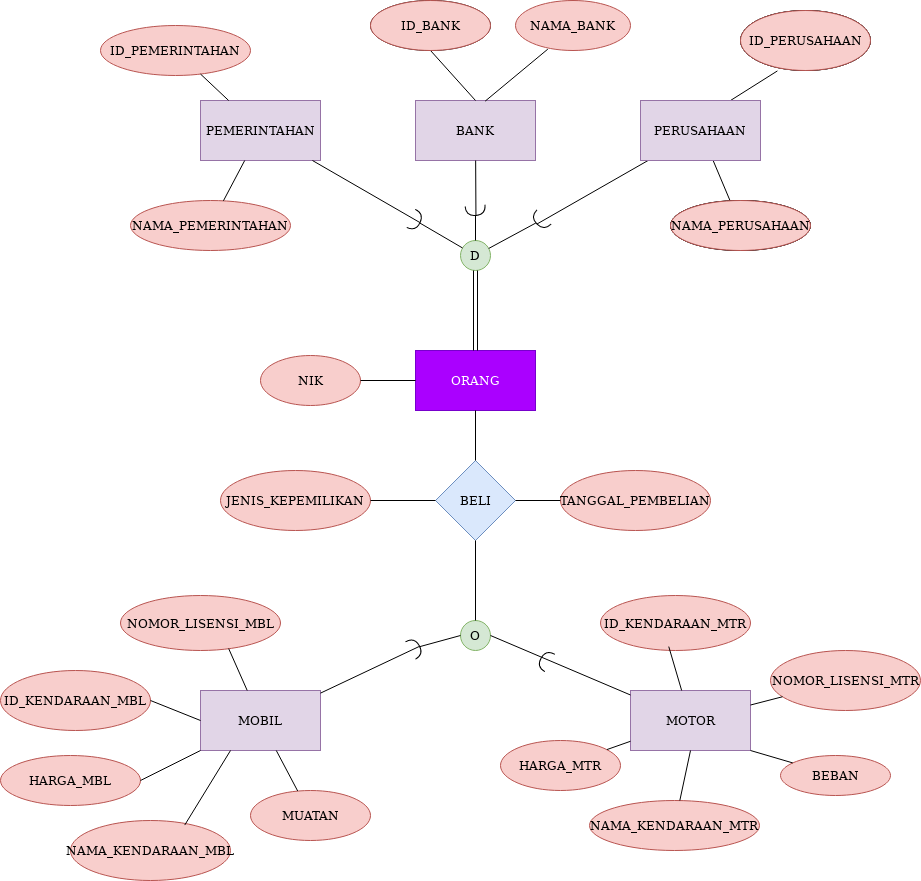

The diagram above was exported from draw.io. Its source (the exported page's mxGraphModel, read from the mxfile embedded in the PNG):
<mxGraphModel dx="1718" dy="1566" grid="1" gridSize="10" guides="1" tooltips="1" connect="1" arrows="1" fold="1" page="1" pageScale="1" pageWidth="850" pageHeight="1100" math="0" shadow="0">
  <root>
    <mxCell id="0" />
    <mxCell id="1" parent="0" />
    <mxCell id="BQLCug_GWWzP2NfDXtYI-1" value="PEMERINTAHAN" style="rounded=0;whiteSpace=wrap;html=1;fillColor=#e1d5e7;strokeColor=#9673a6;" parent="1" vertex="1">
      <mxGeometry x="110" y="90" width="120" height="60" as="geometry" />
    </mxCell>
    <mxCell id="BQLCug_GWWzP2NfDXtYI-2" value="BANK" style="rounded=0;whiteSpace=wrap;html=1;fillColor=#e1d5e7;strokeColor=#9673a6;" parent="1" vertex="1">
      <mxGeometry x="325" y="90" width="120" height="60" as="geometry" />
    </mxCell>
    <mxCell id="BQLCug_GWWzP2NfDXtYI-3" value="PERUSAHAAN" style="rounded=0;whiteSpace=wrap;html=1;" parent="1" vertex="1">
      <mxGeometry x="550" y="90" width="120" height="60" as="geometry" />
    </mxCell>
    <mxCell id="BQLCug_GWWzP2NfDXtYI-4" value="D" style="ellipse;whiteSpace=wrap;html=1;aspect=fixed;fillColor=#d5e8d4;strokeColor=#82b366;" parent="1" vertex="1">
      <mxGeometry x="370" y="230" width="30" height="30" as="geometry" />
    </mxCell>
    <mxCell id="BQLCug_GWWzP2NfDXtYI-6" value="MOTOR" style="rounded=0;whiteSpace=wrap;html=1;fillColor=#e1d5e7;strokeColor=#9673a6;" parent="1" vertex="1">
      <mxGeometry x="540" y="680" width="120" height="60" as="geometry" />
    </mxCell>
    <mxCell id="BQLCug_GWWzP2NfDXtYI-7" value="O" style="ellipse;whiteSpace=wrap;html=1;aspect=fixed;fillColor=#d5e8d4;strokeColor=#82b366;" parent="1" vertex="1">
      <mxGeometry x="370" y="610" width="30" height="30" as="geometry" />
    </mxCell>
    <mxCell id="BQLCug_GWWzP2NfDXtYI-8" value="BELI" style="rhombus;whiteSpace=wrap;html=1;fillColor=#dae8fc;strokeColor=#6c8ebf;" parent="1" vertex="1">
      <mxGeometry x="345" y="450" width="80" height="80" as="geometry" />
    </mxCell>
    <mxCell id="BQLCug_GWWzP2NfDXtYI-9" value="&lt;div&gt;MOBIL&lt;/div&gt;" style="rounded=0;whiteSpace=wrap;html=1;fillColor=#e1d5e7;strokeColor=#9673a6;" parent="1" vertex="1">
      <mxGeometry x="110" y="680" width="120" height="60" as="geometry" />
    </mxCell>
    <mxCell id="BQLCug_GWWzP2NfDXtYI-10" value="ORANG" style="rounded=0;whiteSpace=wrap;html=1;fillColor=#aa00ff;strokeColor=#7700CC;fontColor=#ffffff;" parent="1" vertex="1">
      <mxGeometry x="325" y="340" width="120" height="60" as="geometry" />
    </mxCell>
    <mxCell id="BQLCug_GWWzP2NfDXtYI-11" value="" style="endArrow=none;html=1;exitX=1;exitY=0.5;exitDx=0;exitDy=0;exitPerimeter=0;" parent="1" source="p-dNsbm9m4M5ykv9emyR-4" target="BQLCug_GWWzP2NfDXtYI-3" edge="1">
      <mxGeometry width="50" height="50" relative="1" as="geometry">
        <mxPoint x="370" y="290" as="sourcePoint" />
        <mxPoint x="420" y="240" as="targetPoint" />
      </mxGeometry>
    </mxCell>
    <mxCell id="BQLCug_GWWzP2NfDXtYI-12" value="" style="endArrow=none;html=1;exitX=1;exitY=0.5;exitDx=0;exitDy=0;exitPerimeter=0;" parent="1" source="p-dNsbm9m4M5ykv9emyR-6" target="BQLCug_GWWzP2NfDXtYI-2" edge="1">
      <mxGeometry width="50" height="50" relative="1" as="geometry">
        <mxPoint x="370" y="290" as="sourcePoint" />
        <mxPoint x="420" y="240" as="targetPoint" />
      </mxGeometry>
    </mxCell>
    <mxCell id="BQLCug_GWWzP2NfDXtYI-13" value="" style="endArrow=none;html=1;exitX=1;exitY=0.5;exitDx=0;exitDy=0;exitPerimeter=0;" parent="1" source="p-dNsbm9m4M5ykv9emyR-2" target="BQLCug_GWWzP2NfDXtYI-1" edge="1">
      <mxGeometry width="50" height="50" relative="1" as="geometry">
        <mxPoint x="330" y="220" as="sourcePoint" />
        <mxPoint x="250" y="160" as="targetPoint" />
      </mxGeometry>
    </mxCell>
    <mxCell id="BQLCug_GWWzP2NfDXtYI-14" value="" style="endArrow=none;html=1;shape=link;" parent="1" source="BQLCug_GWWzP2NfDXtYI-10" target="BQLCug_GWWzP2NfDXtYI-4" edge="1">
      <mxGeometry width="50" height="50" relative="1" as="geometry">
        <mxPoint x="370" y="370" as="sourcePoint" />
        <mxPoint x="420" y="320" as="targetPoint" />
      </mxGeometry>
    </mxCell>
    <mxCell id="BQLCug_GWWzP2NfDXtYI-15" value="" style="endArrow=none;html=1;" parent="1" source="BQLCug_GWWzP2NfDXtYI-8" target="BQLCug_GWWzP2NfDXtYI-10" edge="1">
      <mxGeometry width="50" height="50" relative="1" as="geometry">
        <mxPoint x="370" y="520" as="sourcePoint" />
        <mxPoint x="420" y="470" as="targetPoint" />
      </mxGeometry>
    </mxCell>
    <mxCell id="BQLCug_GWWzP2NfDXtYI-16" value="" style="endArrow=none;html=1;" parent="1" source="BQLCug_GWWzP2NfDXtYI-7" target="BQLCug_GWWzP2NfDXtYI-8" edge="1">
      <mxGeometry width="50" height="50" relative="1" as="geometry">
        <mxPoint x="370" y="520" as="sourcePoint" />
        <mxPoint x="387" y="530" as="targetPoint" />
      </mxGeometry>
    </mxCell>
    <mxCell id="BQLCug_GWWzP2NfDXtYI-17" value="" style="endArrow=none;html=1;exitX=1;exitY=0.5;exitDx=0;exitDy=0;exitPerimeter=0;" parent="1" edge="1">
      <mxGeometry width="50" height="50" relative="1" as="geometry">
        <mxPoint x="328.6787872729599" y="635.9949999999999" as="sourcePoint" />
        <mxPoint x="230" y="682.6389312185847" as="targetPoint" />
      </mxGeometry>
    </mxCell>
    <mxCell id="BQLCug_GWWzP2NfDXtYI-19" value="" style="endArrow=none;html=1;exitX=1;exitY=0.5;exitDx=0;exitDy=0;" parent="1" source="BQLCug_GWWzP2NfDXtYI-7" target="BQLCug_GWWzP2NfDXtYI-6" edge="1">
      <mxGeometry width="50" height="50" relative="1" as="geometry">
        <mxPoint x="370" y="520" as="sourcePoint" />
        <mxPoint x="420" y="470" as="targetPoint" />
      </mxGeometry>
    </mxCell>
    <mxCell id="BQLCug_GWWzP2NfDXtYI-20" value="ID_PEMERINTAHAN" style="ellipse;whiteSpace=wrap;html=1;fillColor=#f8cecc;strokeColor=#b85450;" parent="1" vertex="1">
      <mxGeometry x="10" y="15" width="150" height="50" as="geometry" />
    </mxCell>
    <mxCell id="BQLCug_GWWzP2NfDXtYI-21" value="NAMA_PERUSAHAAN" style="ellipse;whiteSpace=wrap;html=1;" parent="1" vertex="1">
      <mxGeometry x="580" y="190" width="140" height="50" as="geometry" />
    </mxCell>
    <mxCell id="BQLCug_GWWzP2NfDXtYI-22" value="ID_BANK" style="ellipse;whiteSpace=wrap;html=1;" parent="1" vertex="1">
      <mxGeometry x="280" y="-10" width="120" height="50" as="geometry" />
    </mxCell>
    <mxCell id="BQLCug_GWWzP2NfDXtYI-23" value="NAMA_BANK" style="ellipse;whiteSpace=wrap;html=1;fillColor=#f8cecc;strokeColor=#b85450;" parent="1" vertex="1">
      <mxGeometry x="425" y="-10" width="115" height="50" as="geometry" />
    </mxCell>
    <mxCell id="BQLCug_GWWzP2NfDXtYI-24" value="ID_PERUSAHAAN" style="ellipse;whiteSpace=wrap;html=1;" parent="1" vertex="1">
      <mxGeometry x="650" width="130" height="60" as="geometry" />
    </mxCell>
    <mxCell id="BQLCug_GWWzP2NfDXtYI-25" value="NAMA_PEMERINTAHAN" style="ellipse;whiteSpace=wrap;html=1;fillColor=#f8cecc;strokeColor=#b85450;" parent="1" vertex="1">
      <mxGeometry x="40" y="190" width="160" height="50" as="geometry" />
    </mxCell>
    <mxCell id="BQLCug_GWWzP2NfDXtYI-26" value="NIK" style="ellipse;whiteSpace=wrap;html=1;fillColor=#f8cecc;strokeColor=#b85450;" parent="1" vertex="1">
      <mxGeometry x="170" y="345" width="100" height="50" as="geometry" />
    </mxCell>
    <mxCell id="BQLCug_GWWzP2NfDXtYI-27" value="TANGGAL_PEMBELIAN" style="ellipse;whiteSpace=wrap;html=1;fillColor=#f8cecc;strokeColor=#b85450;" parent="1" vertex="1">
      <mxGeometry x="470" y="460" width="150" height="60" as="geometry" />
    </mxCell>
    <mxCell id="BQLCug_GWWzP2NfDXtYI-28" value="JENIS_KEPEMILIKAN" style="ellipse;whiteSpace=wrap;html=1;fillColor=#f8cecc;strokeColor=#b85450;" parent="1" vertex="1">
      <mxGeometry x="130" y="460" width="150" height="60" as="geometry" />
    </mxCell>
    <mxCell id="BQLCug_GWWzP2NfDXtYI-29" value="NOMOR_LISENSI_MBL" style="ellipse;whiteSpace=wrap;html=1;fillColor=#f8cecc;strokeColor=#b85450;" parent="1" vertex="1">
      <mxGeometry x="30" y="585" width="160" height="55" as="geometry" />
    </mxCell>
    <mxCell id="BQLCug_GWWzP2NfDXtYI-30" value="NAMA_KENDARAAN_MBL" style="ellipse;whiteSpace=wrap;html=1;fillColor=#f8cecc;strokeColor=#b85450;" parent="1" vertex="1">
      <mxGeometry x="-20" y="810" width="160" height="60" as="geometry" />
    </mxCell>
    <mxCell id="BQLCug_GWWzP2NfDXtYI-31" value="HARGA_MBL" style="ellipse;whiteSpace=wrap;html=1;fillColor=#f8cecc;strokeColor=#b85450;" parent="1" vertex="1">
      <mxGeometry x="-90" y="745" width="140" height="50" as="geometry" />
    </mxCell>
    <mxCell id="BQLCug_GWWzP2NfDXtYI-32" value="MUATAN" style="ellipse;whiteSpace=wrap;html=1;fillColor=#f8cecc;strokeColor=#b85450;" parent="1" vertex="1">
      <mxGeometry x="160" y="780" width="120" height="50" as="geometry" />
    </mxCell>
    <mxCell id="BQLCug_GWWzP2NfDXtYI-33" value="ID_KENDARAAN_MBL" style="ellipse;whiteSpace=wrap;html=1;fillColor=#f8cecc;strokeColor=#b85450;" parent="1" vertex="1">
      <mxGeometry x="-90" y="660" width="150" height="60" as="geometry" />
    </mxCell>
    <mxCell id="BQLCug_GWWzP2NfDXtYI-34" value="ID_KENDARAAN_MTR" style="ellipse;whiteSpace=wrap;html=1;fillColor=#f8cecc;strokeColor=#b85450;" parent="1" vertex="1">
      <mxGeometry x="510" y="585" width="150" height="55" as="geometry" />
    </mxCell>
    <mxCell id="BQLCug_GWWzP2NfDXtYI-35" value="NOMOR_LISENSI_MTR" style="ellipse;whiteSpace=wrap;html=1;fillColor=#f8cecc;strokeColor=#b85450;" parent="1" vertex="1">
      <mxGeometry x="680" y="640" width="150" height="60" as="geometry" />
    </mxCell>
    <mxCell id="BQLCug_GWWzP2NfDXtYI-36" value="BEBAN" style="ellipse;whiteSpace=wrap;html=1;fillColor=#f8cecc;strokeColor=#b85450;" parent="1" vertex="1">
      <mxGeometry x="690" y="745" width="110" height="40" as="geometry" />
    </mxCell>
    <mxCell id="BQLCug_GWWzP2NfDXtYI-37" value="NAMA_KENDARAAN_MTR" style="ellipse;whiteSpace=wrap;html=1;fillColor=#f8cecc;strokeColor=#b85450;" parent="1" vertex="1">
      <mxGeometry x="499" y="790" width="170" height="50" as="geometry" />
    </mxCell>
    <mxCell id="BQLCug_GWWzP2NfDXtYI-38" value="HARGA_MTR" style="ellipse;whiteSpace=wrap;html=1;fillColor=#f8cecc;strokeColor=#b85450;" parent="1" vertex="1">
      <mxGeometry x="410" y="730" width="120" height="50" as="geometry" />
    </mxCell>
    <mxCell id="BQLCug_GWWzP2NfDXtYI-41" value="" style="endArrow=none;html=1;" parent="1" source="BQLCug_GWWzP2NfDXtYI-26" target="BQLCug_GWWzP2NfDXtYI-10" edge="1">
      <mxGeometry width="50" height="50" relative="1" as="geometry">
        <mxPoint x="500" y="390" as="sourcePoint" />
        <mxPoint x="550" y="340" as="targetPoint" />
      </mxGeometry>
    </mxCell>
    <mxCell id="BQLCug_GWWzP2NfDXtYI-42" value="" style="endArrow=none;html=1;entryX=1;entryY=0.5;entryDx=0;entryDy=0;" parent="1" source="BQLCug_GWWzP2NfDXtYI-27" target="BQLCug_GWWzP2NfDXtYI-8" edge="1">
      <mxGeometry width="50" height="50" relative="1" as="geometry">
        <mxPoint x="500" y="480" as="sourcePoint" />
        <mxPoint x="550" y="430" as="targetPoint" />
      </mxGeometry>
    </mxCell>
    <mxCell id="BQLCug_GWWzP2NfDXtYI-43" value="" style="endArrow=none;html=1;exitX=0;exitY=0.5;exitDx=0;exitDy=0;" parent="1" source="BQLCug_GWWzP2NfDXtYI-8" target="BQLCug_GWWzP2NfDXtYI-28" edge="1">
      <mxGeometry width="50" height="50" relative="1" as="geometry">
        <mxPoint x="500" y="480" as="sourcePoint" />
        <mxPoint x="550" y="430" as="targetPoint" />
      </mxGeometry>
    </mxCell>
    <mxCell id="BQLCug_GWWzP2NfDXtYI-44" value="" style="endArrow=none;html=1;entryX=0.676;entryY=0.965;entryDx=0;entryDy=0;entryPerimeter=0;" parent="1" source="BQLCug_GWWzP2NfDXtYI-9" target="BQLCug_GWWzP2NfDXtYI-29" edge="1">
      <mxGeometry width="50" height="50" relative="1" as="geometry">
        <mxPoint x="160" y="660" as="sourcePoint" />
        <mxPoint x="210" y="610" as="targetPoint" />
      </mxGeometry>
    </mxCell>
    <mxCell id="BQLCug_GWWzP2NfDXtYI-46" value="" style="endArrow=none;html=1;exitX=0;exitY=0.5;exitDx=0;exitDy=0;" parent="1" source="BQLCug_GWWzP2NfDXtYI-9" edge="1">
      <mxGeometry width="50" height="50" relative="1" as="geometry">
        <mxPoint x="160" y="660" as="sourcePoint" />
        <mxPoint x="60" y="690" as="targetPoint" />
      </mxGeometry>
    </mxCell>
    <mxCell id="BQLCug_GWWzP2NfDXtYI-47" value="" style="endArrow=none;html=1;entryX=1;entryY=0.5;entryDx=0;entryDy=0;" parent="1" source="BQLCug_GWWzP2NfDXtYI-9" target="BQLCug_GWWzP2NfDXtYI-31" edge="1">
      <mxGeometry width="50" height="50" relative="1" as="geometry">
        <mxPoint x="160" y="850" as="sourcePoint" />
        <mxPoint x="210" y="800" as="targetPoint" />
      </mxGeometry>
    </mxCell>
    <mxCell id="BQLCug_GWWzP2NfDXtYI-48" value="" style="endArrow=none;html=1;entryX=0.25;entryY=1;entryDx=0;entryDy=0;exitX=0.714;exitY=0.076;exitDx=0;exitDy=0;exitPerimeter=0;" parent="1" source="BQLCug_GWWzP2NfDXtYI-30" target="BQLCug_GWWzP2NfDXtYI-9" edge="1">
      <mxGeometry width="50" height="50" relative="1" as="geometry">
        <mxPoint x="160" y="850" as="sourcePoint" />
        <mxPoint x="210" y="800" as="targetPoint" />
      </mxGeometry>
    </mxCell>
    <mxCell id="BQLCug_GWWzP2NfDXtYI-49" value="" style="endArrow=none;html=1;" parent="1" source="BQLCug_GWWzP2NfDXtYI-32" target="BQLCug_GWWzP2NfDXtYI-9" edge="1">
      <mxGeometry width="50" height="50" relative="1" as="geometry">
        <mxPoint x="160" y="850" as="sourcePoint" />
        <mxPoint x="210" y="800" as="targetPoint" />
      </mxGeometry>
    </mxCell>
    <mxCell id="BQLCug_GWWzP2NfDXtYI-50" value="" style="endArrow=none;html=1;entryX=0.455;entryY=0.929;entryDx=0;entryDy=0;entryPerimeter=0;" parent="1" source="BQLCug_GWWzP2NfDXtYI-6" target="BQLCug_GWWzP2NfDXtYI-34" edge="1">
      <mxGeometry width="50" height="50" relative="1" as="geometry">
        <mxPoint x="400" y="570" as="sourcePoint" />
        <mxPoint x="450" y="520" as="targetPoint" />
      </mxGeometry>
    </mxCell>
    <mxCell id="BQLCug_GWWzP2NfDXtYI-52" value="" style="endArrow=none;html=1;entryX=0.5;entryY=1;entryDx=0;entryDy=0;" parent="1" source="BQLCug_GWWzP2NfDXtYI-37" target="BQLCug_GWWzP2NfDXtYI-6" edge="1">
      <mxGeometry width="50" height="50" relative="1" as="geometry">
        <mxPoint x="400" y="570" as="sourcePoint" />
        <mxPoint x="450" y="520" as="targetPoint" />
      </mxGeometry>
    </mxCell>
    <mxCell id="BQLCug_GWWzP2NfDXtYI-53" value="" style="endArrow=none;html=1;" parent="1" source="BQLCug_GWWzP2NfDXtYI-38" target="BQLCug_GWWzP2NfDXtYI-6" edge="1">
      <mxGeometry width="50" height="50" relative="1" as="geometry">
        <mxPoint x="599.1492555157865" y="800.045915577341" as="sourcePoint" />
        <mxPoint x="610" y="750.0000000000005" as="targetPoint" />
      </mxGeometry>
    </mxCell>
    <mxCell id="BQLCug_GWWzP2NfDXtYI-54" value="" style="endArrow=none;html=1;" parent="1" source="BQLCug_GWWzP2NfDXtYI-6" target="BQLCug_GWWzP2NfDXtYI-35" edge="1">
      <mxGeometry width="50" height="50" relative="1" as="geometry">
        <mxPoint x="400" y="570" as="sourcePoint" />
        <mxPoint x="450" y="520" as="targetPoint" />
      </mxGeometry>
    </mxCell>
    <mxCell id="BQLCug_GWWzP2NfDXtYI-55" value="" style="endArrow=none;html=1;exitX=1;exitY=1;exitDx=0;exitDy=0;" parent="1" source="BQLCug_GWWzP2NfDXtYI-6" target="BQLCug_GWWzP2NfDXtYI-36" edge="1">
      <mxGeometry width="50" height="50" relative="1" as="geometry">
        <mxPoint x="400" y="570" as="sourcePoint" />
        <mxPoint x="450" y="520" as="targetPoint" />
      </mxGeometry>
    </mxCell>
    <mxCell id="BQLCug_GWWzP2NfDXtYI-56" value="" style="endArrow=none;html=1;entryX=0.5;entryY=1;entryDx=0;entryDy=0;exitX=0.5;exitY=0;exitDx=0;exitDy=0;" parent="1" source="BQLCug_GWWzP2NfDXtYI-2" target="BQLCug_GWWzP2NfDXtYI-22" edge="1">
      <mxGeometry width="50" height="50" relative="1" as="geometry">
        <mxPoint x="400" y="110" as="sourcePoint" />
        <mxPoint x="450" y="60" as="targetPoint" />
      </mxGeometry>
    </mxCell>
    <mxCell id="BQLCug_GWWzP2NfDXtYI-57" value="" style="endArrow=none;html=1;exitX=0.581;exitY=0.01;exitDx=0;exitDy=0;exitPerimeter=0;entryX=0.281;entryY=0.973;entryDx=0;entryDy=0;entryPerimeter=0;" parent="1" source="BQLCug_GWWzP2NfDXtYI-2" target="BQLCug_GWWzP2NfDXtYI-23" edge="1">
      <mxGeometry width="50" height="50" relative="1" as="geometry">
        <mxPoint x="400" y="110" as="sourcePoint" />
        <mxPoint x="460" y="34" as="targetPoint" />
      </mxGeometry>
    </mxCell>
    <mxCell id="BQLCug_GWWzP2NfDXtYI-58" value="" style="endArrow=none;html=1;entryX=0.284;entryY=1.007;entryDx=0;entryDy=0;entryPerimeter=0;" parent="1" target="BQLCug_GWWzP2NfDXtYI-24" edge="1">
      <mxGeometry width="50" height="50" relative="1" as="geometry">
        <mxPoint x="640" y="90" as="sourcePoint" />
        <mxPoint x="480" y="170" as="targetPoint" />
      </mxGeometry>
    </mxCell>
    <mxCell id="BQLCug_GWWzP2NfDXtYI-59" value="" style="endArrow=none;html=1;" parent="1" source="BQLCug_GWWzP2NfDXtYI-3" target="BQLCug_GWWzP2NfDXtYI-21" edge="1">
      <mxGeometry width="50" height="50" relative="1" as="geometry">
        <mxPoint x="430" y="220" as="sourcePoint" />
        <mxPoint x="480" y="170" as="targetPoint" />
      </mxGeometry>
    </mxCell>
    <mxCell id="BQLCug_GWWzP2NfDXtYI-60" value="" style="endArrow=none;html=1;" parent="1" source="BQLCug_GWWzP2NfDXtYI-1" target="BQLCug_GWWzP2NfDXtYI-20" edge="1">
      <mxGeometry width="50" height="50" relative="1" as="geometry">
        <mxPoint x="430" y="220" as="sourcePoint" />
        <mxPoint x="480" y="170" as="targetPoint" />
      </mxGeometry>
    </mxCell>
    <mxCell id="BQLCug_GWWzP2NfDXtYI-61" value="" style="endArrow=none;html=1;" parent="1" source="BQLCug_GWWzP2NfDXtYI-25" target="BQLCug_GWWzP2NfDXtYI-1" edge="1">
      <mxGeometry width="50" height="50" relative="1" as="geometry">
        <mxPoint x="430" y="220" as="sourcePoint" />
        <mxPoint x="110" y="145" as="targetPoint" />
      </mxGeometry>
    </mxCell>
    <mxCell id="BQLCug_GWWzP2NfDXtYI-62" value="PERUSAHAAN" style="rounded=0;whiteSpace=wrap;html=1;fillColor=#e1d5e7;strokeColor=#9673a6;" parent="1" vertex="1">
      <mxGeometry x="550" y="90" width="120" height="60" as="geometry" />
    </mxCell>
    <mxCell id="BQLCug_GWWzP2NfDXtYI-63" value="ID_PERUSAHAAN" style="ellipse;whiteSpace=wrap;html=1;" parent="1" vertex="1">
      <mxGeometry x="650" width="130" height="60" as="geometry" />
    </mxCell>
    <mxCell id="BQLCug_GWWzP2NfDXtYI-64" value="NAMA_PERUSAHAAN" style="ellipse;whiteSpace=wrap;html=1;" parent="1" vertex="1">
      <mxGeometry x="580" y="190" width="140" height="50" as="geometry" />
    </mxCell>
    <mxCell id="BQLCug_GWWzP2NfDXtYI-65" value="NAMA_PERUSAHAAN" style="ellipse;whiteSpace=wrap;html=1;fillColor=#f8cecc;strokeColor=#b85450;" parent="1" vertex="1">
      <mxGeometry x="580" y="190" width="140" height="50" as="geometry" />
    </mxCell>
    <mxCell id="BQLCug_GWWzP2NfDXtYI-66" value="ID_PERUSAHAAN" style="ellipse;whiteSpace=wrap;html=1;fillColor=#f8cecc;strokeColor=#b85450;" parent="1" vertex="1">
      <mxGeometry x="650" width="130" height="60" as="geometry" />
    </mxCell>
    <mxCell id="BQLCug_GWWzP2NfDXtYI-67" value="ID_BANK" style="ellipse;whiteSpace=wrap;html=1;fillColor=#f8cecc;strokeColor=#b85450;" parent="1" vertex="1">
      <mxGeometry x="280" y="-10" width="120" height="50" as="geometry" />
    </mxCell>
    <mxCell id="p-dNsbm9m4M5ykv9emyR-2" value="" style="shape=requiredInterface;html=1;verticalLabelPosition=bottom;rotation=25;" vertex="1" parent="1">
      <mxGeometry x="320" y="200" width="10" height="20" as="geometry" />
    </mxCell>
    <mxCell id="p-dNsbm9m4M5ykv9emyR-3" value="" style="endArrow=none;html=1;" edge="1" parent="1" source="BQLCug_GWWzP2NfDXtYI-4" target="p-dNsbm9m4M5ykv9emyR-2">
      <mxGeometry width="50" height="50" relative="1" as="geometry">
        <mxPoint x="372.04043377257904" y="237.4468785791105" as="sourcePoint" />
        <mxPoint x="221.5999999999999" y="150" as="targetPoint" />
      </mxGeometry>
    </mxCell>
    <mxCell id="p-dNsbm9m4M5ykv9emyR-4" value="" style="shape=requiredInterface;html=1;verticalLabelPosition=bottom;rotation=-225;" vertex="1" parent="1">
      <mxGeometry x="445" y="200" width="10" height="20" as="geometry" />
    </mxCell>
    <mxCell id="p-dNsbm9m4M5ykv9emyR-5" value="" style="endArrow=none;html=1;" edge="1" parent="1" source="BQLCug_GWWzP2NfDXtYI-4" target="p-dNsbm9m4M5ykv9emyR-4">
      <mxGeometry width="50" height="50" relative="1" as="geometry">
        <mxPoint x="398.1123591418768" y="237.71535603229086" as="sourcePoint" />
        <mxPoint x="556" y="150" as="targetPoint" />
      </mxGeometry>
    </mxCell>
    <mxCell id="p-dNsbm9m4M5ykv9emyR-6" value="" style="shape=requiredInterface;html=1;verticalLabelPosition=bottom;rotation=85;" vertex="1" parent="1">
      <mxGeometry x="380" y="190" width="10" height="20" as="geometry" />
    </mxCell>
    <mxCell id="p-dNsbm9m4M5ykv9emyR-7" value="" style="endArrow=none;html=1;exitX=0.5;exitY=0;exitDx=0;exitDy=0;" edge="1" parent="1" source="BQLCug_GWWzP2NfDXtYI-4" target="p-dNsbm9m4M5ykv9emyR-6">
      <mxGeometry width="50" height="50" relative="1" as="geometry">
        <mxPoint x="385" y="230" as="sourcePoint" />
        <mxPoint x="385" y="150" as="targetPoint" />
      </mxGeometry>
    </mxCell>
    <mxCell id="p-dNsbm9m4M5ykv9emyR-8" value="" style="shape=requiredInterface;html=1;verticalLabelPosition=bottom;rotation=-30;" vertex="1" parent="1">
      <mxGeometry x="319.33" y="627.5" width="10.02" height="20" as="geometry" />
    </mxCell>
    <mxCell id="p-dNsbm9m4M5ykv9emyR-9" value="" style="endArrow=none;html=1;exitX=0;exitY=0.5;exitDx=0;exitDy=0;" edge="1" parent="1" source="BQLCug_GWWzP2NfDXtYI-7" target="p-dNsbm9m4M5ykv9emyR-8">
      <mxGeometry width="50" height="50" relative="1" as="geometry">
        <mxPoint x="370" y="625" as="sourcePoint" />
        <mxPoint x="230" y="684.5" as="targetPoint" />
      </mxGeometry>
    </mxCell>
    <mxCell id="p-dNsbm9m4M5ykv9emyR-10" value="" style="shape=requiredInterface;html=1;verticalLabelPosition=bottom;rotation=-150;" vertex="1" parent="1">
      <mxGeometry x="450" y="640" width="10" height="20" as="geometry" />
    </mxCell>
  </root>
</mxGraphModel>